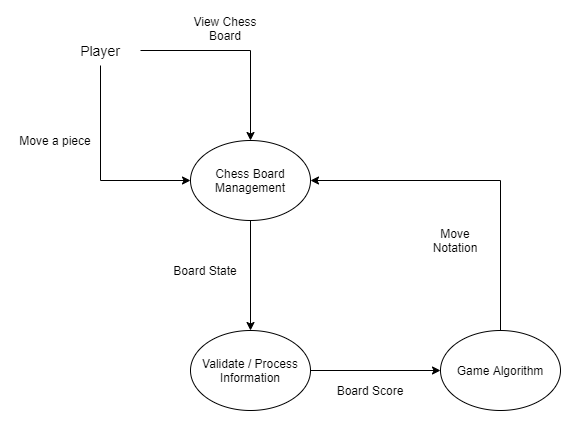

The diagram above was exported from draw.io. Its source (the exported page's mxGraphModel, read from the mxfile embedded in the PNG):
<mxGraphModel dx="1038" dy="607" grid="1" gridSize="10" guides="1" tooltips="1" connect="1" arrows="1" fold="1" page="1" pageScale="1" pageWidth="850" pageHeight="1100" math="0" shadow="0">
  <root>
    <mxCell id="8wMBy6h3d8sBmyz_g6GC-0" />
    <mxCell id="8wMBy6h3d8sBmyz_g6GC-1" parent="8wMBy6h3d8sBmyz_g6GC-0" />
    <mxCell id="UHZSWtLOa7g0r6xnUBTB-1" style="edgeStyle=orthogonalEdgeStyle;rounded=0;orthogonalLoop=1;jettySize=auto;html=1;entryX=0;entryY=0.5;entryDx=0;entryDy=0;" edge="1" parent="8wMBy6h3d8sBmyz_g6GC-1" source="UHZSWtLOa7g0r6xnUBTB-2" target="UHZSWtLOa7g0r6xnUBTB-8">
      <mxGeometry relative="1" as="geometry">
        <Array as="points">
          <mxPoint x="260" y="320" />
        </Array>
      </mxGeometry>
    </mxCell>
    <mxCell id="UHZSWtLOa7g0r6xnUBTB-12" style="edgeStyle=orthogonalEdgeStyle;rounded=0;orthogonalLoop=1;jettySize=auto;html=1;entryX=0.5;entryY=0;entryDx=0;entryDy=0;" edge="1" parent="8wMBy6h3d8sBmyz_g6GC-1" source="UHZSWtLOa7g0r6xnUBTB-2" target="UHZSWtLOa7g0r6xnUBTB-8">
      <mxGeometry relative="1" as="geometry" />
    </mxCell>
    <mxCell id="UHZSWtLOa7g0r6xnUBTB-2" value="&lt;font style=&quot;font-size: 14px&quot;&gt;Player&lt;/font&gt;" style="text;html=1;strokeColor=none;fillColor=none;align=center;verticalAlign=middle;whiteSpace=wrap;rounded=0;" vertex="1" parent="8wMBy6h3d8sBmyz_g6GC-1">
      <mxGeometry x="220" y="175" width="80" height="30" as="geometry" />
    </mxCell>
    <mxCell id="UHZSWtLOa7g0r6xnUBTB-14" style="edgeStyle=orthogonalEdgeStyle;rounded=0;orthogonalLoop=1;jettySize=auto;html=1;entryX=0;entryY=0.5;entryDx=0;entryDy=0;" edge="1" parent="8wMBy6h3d8sBmyz_g6GC-1" source="UHZSWtLOa7g0r6xnUBTB-4" target="UHZSWtLOa7g0r6xnUBTB-7">
      <mxGeometry relative="1" as="geometry" />
    </mxCell>
    <mxCell id="UHZSWtLOa7g0r6xnUBTB-4" value="Validate / Process Information" style="ellipse;whiteSpace=wrap;html=1;" vertex="1" parent="8wMBy6h3d8sBmyz_g6GC-1">
      <mxGeometry x="350" y="470" width="120" height="80" as="geometry" />
    </mxCell>
    <mxCell id="UHZSWtLOa7g0r6xnUBTB-5" value="Move a piece" style="text;html=1;strokeColor=none;fillColor=none;align=center;verticalAlign=middle;whiteSpace=wrap;rounded=0;" vertex="1" parent="8wMBy6h3d8sBmyz_g6GC-1">
      <mxGeometry x="170" y="260" width="90" height="40" as="geometry" />
    </mxCell>
    <mxCell id="UHZSWtLOa7g0r6xnUBTB-15" style="edgeStyle=orthogonalEdgeStyle;rounded=0;orthogonalLoop=1;jettySize=auto;html=1;entryX=1;entryY=0.5;entryDx=0;entryDy=0;" edge="1" parent="8wMBy6h3d8sBmyz_g6GC-1" source="UHZSWtLOa7g0r6xnUBTB-7" target="UHZSWtLOa7g0r6xnUBTB-8">
      <mxGeometry relative="1" as="geometry">
        <Array as="points">
          <mxPoint x="660" y="320" />
        </Array>
      </mxGeometry>
    </mxCell>
    <mxCell id="UHZSWtLOa7g0r6xnUBTB-7" value="Game Algorithm" style="ellipse;whiteSpace=wrap;html=1;" vertex="1" parent="8wMBy6h3d8sBmyz_g6GC-1">
      <mxGeometry x="600" y="470" width="120" height="80" as="geometry" />
    </mxCell>
    <mxCell id="UHZSWtLOa7g0r6xnUBTB-13" style="edgeStyle=orthogonalEdgeStyle;rounded=0;orthogonalLoop=1;jettySize=auto;html=1;" edge="1" parent="8wMBy6h3d8sBmyz_g6GC-1" source="UHZSWtLOa7g0r6xnUBTB-8" target="UHZSWtLOa7g0r6xnUBTB-4">
      <mxGeometry relative="1" as="geometry" />
    </mxCell>
    <mxCell id="UHZSWtLOa7g0r6xnUBTB-8" value="Chess Board Management" style="ellipse;whiteSpace=wrap;html=1;" vertex="1" parent="8wMBy6h3d8sBmyz_g6GC-1">
      <mxGeometry x="350" y="280" width="120" height="80" as="geometry" />
    </mxCell>
    <mxCell id="UHZSWtLOa7g0r6xnUBTB-9" value="Board State" style="text;html=1;strokeColor=none;fillColor=none;align=center;verticalAlign=middle;whiteSpace=wrap;rounded=0;" vertex="1" parent="8wMBy6h3d8sBmyz_g6GC-1">
      <mxGeometry x="330" y="390" width="70" height="40" as="geometry" />
    </mxCell>
    <mxCell id="UHZSWtLOa7g0r6xnUBTB-10" value="Board Score" style="text;html=1;strokeColor=none;fillColor=none;align=center;verticalAlign=middle;whiteSpace=wrap;rounded=0;" vertex="1" parent="8wMBy6h3d8sBmyz_g6GC-1">
      <mxGeometry x="490" y="510" width="80" height="40" as="geometry" />
    </mxCell>
    <mxCell id="UHZSWtLOa7g0r6xnUBTB-11" value="View Chess Board" style="text;html=1;strokeColor=none;fillColor=none;align=center;verticalAlign=middle;whiteSpace=wrap;rounded=0;" vertex="1" parent="8wMBy6h3d8sBmyz_g6GC-1">
      <mxGeometry x="345" y="150" width="80" height="35" as="geometry" />
    </mxCell>
    <mxCell id="UHZSWtLOa7g0r6xnUBTB-16" value="Move Notation" style="text;html=1;strokeColor=none;fillColor=none;align=center;verticalAlign=middle;whiteSpace=wrap;rounded=0;" vertex="1" parent="8wMBy6h3d8sBmyz_g6GC-1">
      <mxGeometry x="580" y="360" width="70" height="40" as="geometry" />
    </mxCell>
  </root>
</mxGraphModel>